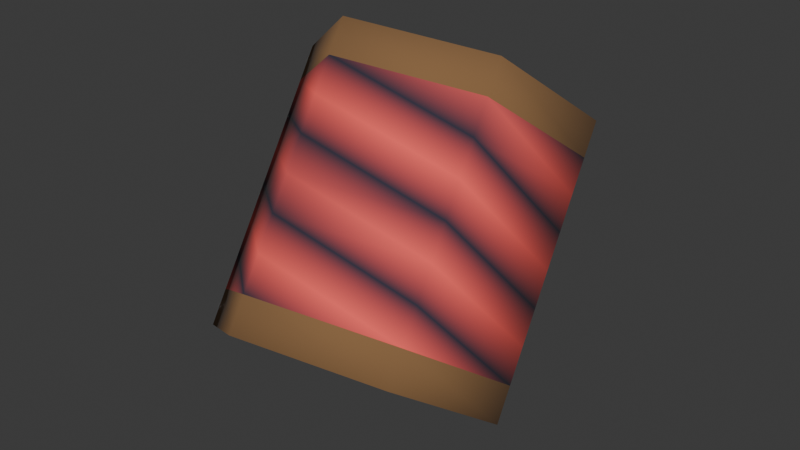 # Source: girth_wire.blend  (saved by Blender 5.2.45; exported with 4.5.12 LTS)
import bpy
from mathutils import Matrix  # noqa: F401  (used for matrix-valued properties, if any)

bpy.ops.wm.read_factory_settings(use_empty=True)
scene = bpy.context.scene
scene.name = 'Scene'

# ---- collections
col_collection = bpy.data.collections.new('Collection'); scene.collection.children.link(col_collection)

# ---- materials (node trees are filled in below, after node groups)
mat_material = bpy.data.materials.new('Material')
mat_material.alpha_threshold = 0.0
mat_material.use_backface_culling_lightprobe_volume = False
mat_material.roughness = 0.5
mat_material.line_color = (0.0, 0.0, 0.0, 1.0)

# ---- material node trees
mat_material.use_nodes = True; mat_material.node_tree.nodes.clear()
_N = mat_material.node_tree.nodes; _L = mat_material.node_tree.links
n0 = _N.new('ShaderNodeOutputMaterial'); n0.name = 'Material Output'; n0.location = (200, 100)
n1 = _N.new('ShaderNodeBsdfPrincipled'); n1.name = 'Principled BSDF'; n1.location = (-200, 100)
n1.inputs[2].default_value = 1.0
n1.inputs[10].default_value = 0.005
n2 = _N.new('ShaderNodeVertexColor'); n2.name = 'Color Attribute'; n2.location = (-490, 80)
_L.new(n1.outputs[0], n0.inputs[0])
_L.new(n2.outputs[0], n1.inputs[0])
n0.is_active_output = True

# ---- world
world_world = bpy.data.worlds.new('World'); scene.world = world_world
world_world.use_nodes = True; world_world.node_tree.nodes.clear()
_N = world_world.node_tree.nodes; _L = world_world.node_tree.links
n0 = _N.new('ShaderNodeOutputWorld'); n0.name = 'World Output'; n0.location = (200, 100)
n1 = _N.new('ShaderNodeBackground'); n1.name = 'Background'; n1.location = (-200, 100)
n1.inputs[0].default_value = (0.05088, 0.05088, 0.05088, 1.0)
_L.new(n1.outputs[0], n0.inputs[0])
n0.is_active_output = True
world_world.color = (0.05088, 0.05088, 0.05088)
world_world.sun_shadow_jitter_overblur = 0.0

# ---- meshes
me_cube_001 = bpy.data.meshes.new('Cube.001')
me_cube_001.from_pydata([(0.2484, 0.479, -0.7841), (0.2705, 0.3267, -0.9812), (0.2925, 0.1745, -1.178), (0.116, 1.393, 0.3982), (1.033, -0.3147, -0.7173), (0.8565, 0.9035, 0.8591), (0.8262, -1.1, -0.1336), (0.6497, 0.1183, 1.443), (-0.1211, -1.396, -0.01087), (-0.2975, -0.1778, 1.565), (-0.8615, -0.9068, -0.4718), (-1.038, 0.3114, 1.105), (-0.6547, -0.1216, -1.055), (-0.8312, 1.097, 0.5209), (0.2263, 0.6313, -0.5871), (0.2043, 0.7835, -0.39), (0.1822, 0.9358, -0.193), (0.1602, 1.088, 0.004066), (0.1381, 1.24, 0.2011), (0.8786, 0.7512, 0.662), (0.9006, 0.5989, 0.465), (0.9227, 0.4467, 0.2679), (0.9447, 0.2944, 0.0709), (0.9668, 0.1421, -0.1261), (0.9889, -0.01016, -0.3232), (1.011, -0.1624, -0.5202), (0.6718, -0.03402, 1.246), (0.6938, -0.1863, 1.049), (0.7159, -0.3386, 0.8516), (0.7379, -0.4908, 0.6546), (0.76, -0.6431, 0.4575), (0.7821, -0.7954, 0.2605), (0.8041, -0.9477, 0.06343), (-0.2755, -0.3301, 1.368), (-0.2534, -0.4824, 1.171), (-0.2314, -0.6346, 0.9743), (-0.2093, -0.7869, 0.7773), (-0.1872, -0.9392, 0.5803), (-0.1652, -1.091, 0.3832), (-0.1431, -1.244, 0.1862), (-1.016, 0.1591, 0.9075), (-0.9939, 0.006812, 0.7105), (-0.9718, -0.1455, 0.5134), (-0.9498, -0.2977, 0.3164), (-0.9277, -0.45, 0.1193), (-0.9056, -0.6023, -0.0777), (-0.8836, -0.7546, -0.2747), (-0.8091, 0.9443, 0.3239), (-0.7871, 0.792, 0.1268), (-0.765, 0.6398, -0.07023), (-0.743, 0.4875, -0.2673), (-0.7209, 0.3352, -0.4643), (-0.6988, 0.1829, -0.6614), (-0.6768, 0.03067, -0.8584)], [], [(45, 44, 51, 52), (50, 49, 16, 15), (18, 3, 5, 19), (44, 43, 50, 51), (51, 50, 15, 14), (19, 5, 7, 26), (10, 46, 53, 12), (52, 51, 14, 0), (26, 7, 9, 33), (48, 47, 18, 17), (53, 52, 0, 1), (33, 9, 11, 40), (5, 3, 13, 11, 9, 7), (12, 53, 1, 2), (40, 11, 13, 47), (46, 45, 52, 53), (49, 48, 17, 16), (47, 13, 3, 18), (2, 4, 6, 8, 10, 12), (43, 42, 49, 50), (42, 41, 48, 49), (41, 40, 47, 48), (8, 39, 46, 10), (39, 38, 45, 46), (38, 37, 44, 45), (37, 36, 43, 44), (36, 35, 42, 43), (35, 34, 41, 42), (34, 33, 40, 41), (6, 32, 39, 8), (32, 31, 38, 39), (31, 30, 37, 38), (30, 29, 36, 37), (29, 28, 35, 36), (28, 27, 34, 35), (27, 26, 33, 34), (4, 25, 32, 6), (25, 24, 31, 32), (24, 23, 30, 31), (23, 22, 29, 30), (22, 21, 28, 29), (21, 20, 27, 28), (20, 19, 26, 27), (2, 1, 25, 4), (1, 0, 24, 25), (0, 14, 23, 24), (14, 15, 22, 23), (15, 16, 21, 22), (16, 17, 20, 21), (17, 18, 19, 20)])
me_cube_001.polygons.foreach_set('use_smooth', [True] * 50)
_uv = me_cube_001.uv_layers.new(name='UVMap')
_uv.uv.foreach_set('vector', [0.3333, 0.625, 0.3333, 0.6875, 0.1667, 0.6875, 0.1667, 0.625, 0.1667, 0.75, 0.1667, 0.8125, -8.941e-08, 0.8125, -8.941e-08, 0.75, 1.0, 0.9375, 1.0, 1.0, 0.8333, 1.0, 0.8333, 0.9375, 0.3333, 0.6875, 0.3333, 0.75, 0.1667, 0.75, 0.1667, 0.6875, 0.1667, 0.6875, 0.1667, 0.75, -8.941e-08, 0.75, -8.941e-08, 0.6875, 0.8333, 0.9375, 0.8333, 1.0, 0.6667, 1.0, 0.6667, 0.9375, 0.3333, 0.5, 0.3333, 0.5625, 0.1667, 0.5625, 0.1667, 0.5, 0.1667, 0.625, 0.1667, 0.6875, -8.941e-08, 0.6875, -8.941e-08, 0.625, 0.6667, 0.9375, 0.6667, 1.0, 0.5, 1.0, 0.5, 0.9375, 0.1667, 0.875, 0.1667, 0.9375, -8.941e-08, 0.9375, -8.941e-08, 0.875, 0.1667, 0.5625, 0.1667, 0.625, -8.941e-08, 0.625, -8.941e-08, 0.5625, 0.5, 0.9375, 0.5, 1.0, 0.3333, 1.0, 0.3333, 0.9375, 0.4578, 0.37, 0.25, 0.49, 0.04215, 0.37, 0.04215, 0.13, 0.25, 0.01, 0.4578, 0.13, 0.1667, 0.5, 0.1667, 0.5625, -8.941e-08, 0.5625, -8.941e-08, 0.5, 0.3333, 0.9375, 0.3333, 1.0, 0.1667, 1.0, 0.1667, 0.9375, 0.3333, 0.5625, 0.3333, 0.625, 0.1667, 0.625, 0.1667, 0.5625, 0.1667, 0.8125, 0.1667, 0.875, -8.941e-08, 0.875, -8.941e-08, 0.8125, 0.1667, 0.9375, 0.1667, 1.0, -8.941e-08, 1.0, -8.941e-08, 0.9375, 0.75, 0.49, 0.9578, 0.37, 0.9578, 0.13, 0.75, 0.01, 0.5422, 0.13, 0.5422, 0.37, 0.3333, 0.75, 0.3333, 0.8125, 0.1667, 0.8125, 0.1667, 0.75, 0.3333, 0.8125, 0.3333, 0.875, 0.1667, 0.875, 0.1667, 0.8125, 0.3333, 0.875, 0.3333, 0.9375, 0.1667, 0.9375, 0.1667, 0.875, 0.5, 0.5, 0.5, 0.5625, 0.3333, 0.5625, 0.3333, 0.5, 0.5, 0.5625, 0.5, 0.625, 0.3333, 0.625, 0.3333, 0.5625, 0.5, 0.625, 0.5, 0.6875, 0.3333, 0.6875, 0.3333, 0.625, 0.5, 0.6875, 0.5, 0.75, 0.3333, 0.75, 0.3333, 0.6875, 0.5, 0.75, 0.5, 0.8125, 0.3333, 0.8125, 0.3333, 0.75, 0.5, 0.8125, 0.5, 0.875, 0.3333, 0.875, 0.3333, 0.8125, 0.5, 0.875, 0.5, 0.9375, 0.3333, 0.9375, 0.3333, 0.875, 0.6667, 0.5, 0.6667, 0.5625, 0.5, 0.5625, 0.5, 0.5, 0.6667, 0.5625, 0.6667, 0.625, 0.5, 0.625, 0.5, 0.5625, 0.6667, 0.625, 0.6667, 0.6875, 0.5, 0.6875, 0.5, 0.625, 0.6667, 0.6875, 0.6667, 0.75, 0.5, 0.75, 0.5, 0.6875, 0.6667, 0.75, 0.6667, 0.8125, 0.5, 0.8125, 0.5, 0.75, 0.6667, 0.8125, 0.6667, 0.875, 0.5, 0.875, 0.5, 0.8125, 0.6667, 0.875, 0.6667, 0.9375, 0.5, 0.9375, 0.5, 0.875, 0.8333, 0.5, 0.8333, 0.5625, 0.6667, 0.5625, 0.6667, 0.5, 0.8333, 0.5625, 0.8333, 0.625, 0.6667, 0.625, 0.6667, 0.5625, 0.8333, 0.625, 0.8333, 0.6875, 0.6667, 0.6875, 0.6667, 0.625, 0.8333, 0.6875, 0.8333, 0.75, 0.6667, 0.75, 0.6667, 0.6875, 0.8333, 0.75, 0.8333, 0.8125, 0.6667, 0.8125, 0.6667, 0.75, 0.8333, 0.8125, 0.8333, 0.875, 0.6667, 0.875, 0.6667, 0.8125, 0.8333, 0.875, 0.8333, 0.9375, 0.6667, 0.9375, 0.6667, 0.875, 1.0, 0.5, 1.0, 0.5625, 0.8333, 0.5625, 0.8333, 0.5, 1.0, 0.5625, 1.0, 0.625, 0.8333, 0.625, 0.8333, 0.5625, 1.0, 0.625, 1.0, 0.6875, 0.8333, 0.6875, 0.8333, 0.625, 1.0, 0.6875, 1.0, 0.75, 0.8333, 0.75, 0.8333, 0.6875, 1.0, 0.75, 1.0, 0.8125, 0.8333, 0.8125, 0.8333, 0.75, 1.0, 0.8125, 1.0, 0.875, 0.8333, 0.875, 0.8333, 0.8125, 1.0, 0.875, 1.0, 0.9375, 0.8333, 0.9375, 0.8333, 0.875])
_ca = me_cube_001.color_attributes.new('Attribute', 'BYTE_COLOR', 'CORNER')
_ca.data.foreach_set('color', [0.02624, 0.02624, 0.04667, 1.0, 1.0, 0.1195, 0.1022, 1.0, 0.02624, 0.02624, 0.04667, 1.0, 1.0, 0.1195, 0.1022, 1.0, 1.0, 0.1195, 0.1022, 1.0, 0.02624, 0.02624, 0.04667, 1.0, 0.7682, 0.09759, 0.09084, 1.0, 0.02624, 0.02624, 0.04667, 1.0, 0.2423, 0.1274, 0.05127, 1.0, 0.2423, 0.1274, 0.05127, 1.0, 0.2423, 0.1274, 0.05127, 1.0, 0.2423, 0.1274, 0.05127, 1.0, 1.0, 0.1195, 0.1022, 1.0, 0.02624, 0.02624, 0.04667, 1.0, 1.0, 0.1195, 0.1022, 1.0, 0.02624, 0.02624, 0.04667, 1.0, 0.02624, 0.02624, 0.04667, 1.0, 1.0, 0.1195, 0.1022, 1.0, 0.02624, 0.02624, 0.04667, 1.0, 1.0, 0.1195, 0.1022, 1.0, 0.2423, 0.1274, 0.05127, 1.0, 0.2423, 0.1274, 0.05127, 1.0, 0.2423, 0.1274, 0.05127, 1.0, 0.2423, 0.1274, 0.05127, 1.0, 0.2423, 0.1274, 0.05127, 1.0, 0.2423, 0.1274, 0.05127, 1.0, 0.2423, 0.1274, 0.05127, 1.0, 0.2423, 0.1274, 0.05127, 1.0, 1.0, 0.1195, 0.1022, 1.0, 0.02624, 0.02624, 0.04667, 1.0, 1.0, 0.1195, 0.1022, 1.0, 0.02624, 0.02624, 0.04667, 1.0, 0.2423, 0.1274, 0.05127, 1.0, 0.2423, 0.1274, 0.05127, 1.0, 0.2423, 0.1274, 0.05127, 1.0, 0.2423, 0.1274, 0.05127, 1.0, 1.0, 0.1195, 0.1022, 1.0, 0.02624, 0.02624, 0.04667, 1.0, 1.0, 0.1195, 0.1022, 1.0, 0.02624, 0.02624, 0.04667, 1.0, 0.02624, 0.02624, 0.04667, 1.0, 1.0, 0.1195, 0.1022, 1.0, 0.02624, 0.02624, 0.04667, 1.0, 1.0, 0.1195, 0.1022, 1.0, 0.2423, 0.1274, 0.05127, 1.0, 0.2423, 0.1274, 0.05127, 1.0, 0.2423, 0.1274, 0.05127, 1.0, 0.2423, 0.1274, 0.05127, 1.0, 0.2423, 0.1274, 0.05127, 1.0, 0.2423, 0.1274, 0.05127, 1.0, 0.2423, 0.1274, 0.05127, 1.0, 0.2423, 0.1274, 0.05127, 1.0, 0.2423, 0.1274, 0.05127, 1.0, 0.2423, 0.1274, 0.05127, 1.0, 0.2423, 0.1274, 0.05127, 1.0, 0.2423, 0.1274, 0.05127, 1.0, 0.2423, 0.1274, 0.05127, 1.0, 0.2423, 0.1274, 0.05127, 1.0, 0.2423, 0.1274, 0.05127, 1.0, 0.2423, 0.1274, 0.05127, 1.0, 0.2423, 0.1274, 0.05127, 1.0, 0.2423, 0.1274, 0.05127, 1.0, 1.0, 0.1195, 0.1022, 1.0, 0.02624, 0.02624, 0.04667, 1.0, 1.0, 0.1195, 0.1022, 1.0, 0.02624, 0.02624, 0.04667, 1.0, 0.02624, 0.02624, 0.04667, 1.0, 1.0, 0.1195, 0.1022, 1.0, 0.02624, 0.02624, 0.04667, 1.0, 0.7682, 0.09759, 0.09084, 1.0, 0.2423, 0.1274, 0.05127, 1.0, 0.2423, 0.1274, 0.05127, 1.0, 0.2423, 0.1274, 0.05127, 1.0, 0.2423, 0.1274, 0.05127, 1.0, 0.2423, 0.1274, 0.05127, 1.0, 0.2423, 0.1274, 0.05127, 1.0, 0.2423, 0.1274, 0.05127, 1.0, 0.2423, 0.1274, 0.05127, 1.0, 0.2423, 0.1274, 0.05127, 1.0, 0.2423, 0.1274, 0.05127, 1.0, 0.02624, 0.02624, 0.04667, 1.0, 0.9823, 0.117, 0.1022, 1.0, 0.02624, 0.02624, 0.04667, 1.0, 1.0, 0.1195, 0.1022, 1.0, 0.9823, 0.117, 0.1022, 1.0, 0.02624, 0.02624, 0.04667, 1.0, 1.0, 0.1195, 0.1022, 1.0, 0.02624, 0.02624, 0.04667, 1.0, 0.02624, 0.02624, 0.04667, 1.0, 1.0, 0.1195, 0.1022, 1.0, 0.02624, 0.02624, 0.04667, 1.0, 1.0, 0.1195, 0.1022, 1.0, 0.2423, 0.1274, 0.05127, 1.0, 0.2423, 0.1274, 0.05127, 1.0, 0.2423, 0.1274, 0.05127, 1.0, 0.2423, 0.1274, 0.05127, 1.0, 0.02624, 0.02624, 0.04667, 1.0, 1.0, 0.1195, 0.1022, 1.0, 0.02624, 0.02624, 0.04667, 1.0, 1.0, 0.1195, 0.1022, 1.0, 1.0, 0.1195, 0.1022, 1.0, 0.02624, 0.02624, 0.04667, 1.0, 1.0, 0.1195, 0.1022, 1.0, 0.02624, 0.02624, 0.04667, 1.0, 0.02624, 0.02624, 0.04667, 1.0, 0.7157, 0.09306, 0.08866, 1.0, 0.02624, 0.02624, 0.04667, 1.0, 1.0, 0.1195, 0.1022, 1.0, 0.7157, 0.09306, 0.08866, 1.0, 0.02624, 0.02624, 0.04667, 1.0, 0.9823, 0.117, 0.1022, 1.0, 0.02624, 0.02624, 0.04667, 1.0, 0.02624, 0.02624, 0.04667, 1.0, 1.0, 0.1195, 0.1022, 1.0, 0.02624, 0.02624, 0.04667, 1.0, 0.9823, 0.117, 0.1022, 1.0, 1.0, 0.1195, 0.1022, 1.0, 0.02624, 0.02624, 0.04667, 1.0, 1.0, 0.1195, 0.1022, 1.0, 0.02624, 0.02624, 0.04667, 1.0, 0.2423, 0.1274, 0.05127, 1.0, 0.2423, 0.1274, 0.05127, 1.0, 0.2423, 0.1274, 0.05127, 1.0, 0.2423, 0.1274, 0.05127, 1.0, 1.0, 0.1195, 0.1022, 1.0, 0.02624, 0.02624, 0.04667, 1.0, 1.0, 0.1195, 0.1022, 1.0, 0.02624, 0.02624, 0.04667, 1.0, 0.02624, 0.02624, 0.04667, 1.0, 1.0, 0.1195, 0.1022, 1.0, 0.02624, 0.02624, 0.04667, 1.0, 1.0, 0.1195, 0.1022, 1.0, 1.0, 0.1195, 0.1022, 1.0, 0.02624, 0.02624, 0.04667, 1.0, 0.7157, 0.09306, 0.08866, 1.0, 0.02624, 0.02624, 0.04667, 1.0, 0.02624, 0.02624, 0.04667, 1.0, 1.0, 0.1195, 0.1022, 1.0, 0.02624, 0.02624, 0.04667, 1.0, 0.7157, 0.09306, 0.08866, 1.0, 1.0, 0.1195, 0.1022, 1.0, 0.02624, 0.02624, 0.04667, 1.0, 1.0, 0.1195, 0.1022, 1.0, 0.02624, 0.02624, 0.04667, 1.0, 0.02624, 0.02624, 0.04667, 1.0, 0.6445, 0.08866, 0.08438, 1.0, 0.02624, 0.02624, 0.04667, 1.0, 1.0, 0.1195, 0.1022, 1.0, 0.2423, 0.1274, 0.05127, 1.0, 0.2423, 0.1274, 0.05127, 1.0, 0.2423, 0.1274, 0.05127, 1.0, 0.2423, 0.1274, 0.05127, 1.0, 0.02624, 0.02624, 0.04667, 1.0, 1.0, 0.1195, 0.1022, 1.0, 0.02624, 0.02624, 0.04667, 1.0, 1.0, 0.1195, 0.1022, 1.0, 1.0, 0.1195, 0.1022, 1.0, 0.02624, 0.02624, 0.04667, 1.0, 1.0, 0.1195, 0.1022, 1.0, 0.02624, 0.02624, 0.04667, 1.0, 0.02624, 0.02624, 0.04667, 1.0, 1.0, 0.1195, 0.1022, 1.0, 0.02624, 0.02624, 0.04667, 1.0, 1.0, 0.1195, 0.1022, 1.0, 1.0, 0.1195, 0.1022, 1.0, 0.02624, 0.02624, 0.04667, 1.0, 1.0, 0.1195, 0.1022, 1.0, 0.02624, 0.02624, 0.04667, 1.0, 0.02624, 0.02624, 0.04667, 1.0, 1.0, 0.1195, 0.1022, 1.0, 0.02624, 0.02624, 0.04667, 1.0, 1.0, 0.1195, 0.1022, 1.0, 1.0, 0.1195, 0.1022, 1.0, 0.02624, 0.02624, 0.04667, 1.0, 0.6445, 0.08866, 0.08438, 1.0, 0.02624, 0.02624, 0.04667, 1.0, 0.2423, 0.1274, 0.05127, 1.0, 0.2423, 0.1274, 0.05127, 1.0, 0.2423, 0.1274, 0.05127, 1.0, 0.2423, 0.1274, 0.05127, 1.0, 1.0, 0.1195, 0.1022, 1.0, 0.02624, 0.02624, 0.04667, 1.0, 1.0, 0.1195, 0.1022, 1.0, 0.02624, 0.02624, 0.04667, 1.0, 0.02624, 0.02624, 0.04667, 1.0, 1.0, 0.1195, 0.1022, 1.0, 0.02624, 0.02624, 0.04667, 1.0, 1.0, 0.1195, 0.1022, 1.0, 1.0, 0.1195, 0.1022, 1.0, 0.02624, 0.02624, 0.04667, 1.0, 1.0, 0.1195, 0.1022, 1.0, 0.02624, 0.02624, 0.04667, 1.0, 0.02624, 0.02624, 0.04667, 1.0, 0.7682, 0.09759, 0.09084, 1.0, 0.02624, 0.02624, 0.04667, 1.0, 1.0, 0.1195, 0.1022, 1.0, 0.7682, 0.09759, 0.09084, 1.0, 0.02624, 0.02624, 0.04667, 1.0, 1.0, 0.1195, 0.1022, 1.0, 0.02624, 0.02624, 0.04667, 1.0, 0.02624, 0.02624, 0.04667, 1.0, 1.0, 0.1195, 0.1022, 1.0, 0.02624, 0.02624, 0.04667, 1.0, 1.0, 0.1195, 0.1022, 1.0])
me_cube_001.materials.append(mat_material)
me_cube_001.use_paint_bone_selection = False
me_cube_001.use_paint_mask = True
me_cube_001.update()

# ---- objects
ob_cube = bpy.data.objects.new('Cube', me_cube_001)

# ---- transforms, parenting, visibility, modifiers, constraints
ob_cube.location = (0.0, 0.0, 0.0)

# ---- collection membership
col_collection.objects.link(ob_cube)

# ---- scene / render settings (as saved in the file)
scene.frame_start = 1; scene.frame_end = 250; scene.frame_set(2)
scene.render.engine = 'BLENDER_EEVEE_NEXT'
scene.render.bake_bias = 0.0
scene.render.bake_samples = 0
scene.render.compositor_device = 'GPU'
scene.eevee.use_volume_custom_range = False
scene.eevee.fast_gi_thickness_near = 0.1
scene.eevee.fast_gi_thickness_far = 0.0
scene.eevee.ray_tracing_options.screen_trace_thickness = 0.1
bpy.context.view_layer.update()

# ---- added for rendering (the .blend has no active camera and no usable light): camera, sun
cam_auto = bpy.data.cameras.new('AutoCamera')
cam_auto.lens = 50.0
cam_auto.sensor_width = 36.0
cam_auto.clip_end = 1000.0
ob_auto_camera = bpy.data.objects.new('AutoCamera', cam_auto)
scene.collection.objects.link(ob_auto_camera)
ob_auto_camera.location = (4.09292, -4.91619, 3.46998)
ob_auto_camera.rotation_euler = (1.09748, -7.21219e-08, 0.694738)
scene.camera = ob_auto_camera
light_auto_sun = bpy.data.lights.new('AutoSun', 'SUN')
light_auto_sun.energy = 3.0
light_auto_sun.angle = 0.0523599
ob_auto_sun = bpy.data.objects.new('AutoSun', light_auto_sun)
scene.collection.objects.link(ob_auto_sun)
ob_auto_sun.rotation_euler = (0.872665, 0.174533, 0.523599)
bpy.context.view_layer.update()
